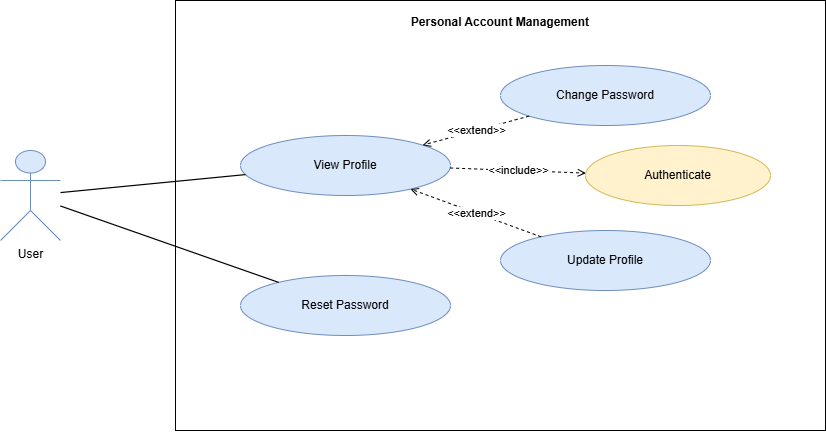

The diagram above was exported from draw.io. Its source (the exported page's mxGraphModel, read from the mxfile embedded in the PNG):
<mxGraphModel dx="4320" dy="1760" grid="1" gridSize="10" guides="1" tooltips="1" connect="1" arrows="1" fold="1" page="1" pageScale="1" pageWidth="827" pageHeight="1169" math="0" shadow="0">
  <root>
    <mxCell id="0" />
    <mxCell id="1" parent="0" />
    <mxCell id="3giy2p4ovGV65nDHjNoy-106" edge="1" parent="1" style="endArrow=none;html=1;rounded=0;strokeWidth=1;dashed=1;" value="">
      <mxGeometry relative="1" as="geometry">
        <Array as="points">
          <mxPoint x="80" y="150" />
          <mxPoint x="80" y="505" />
        </Array>
      </mxGeometry>
    </mxCell>
    <mxCell id="3giy2p4ovGV65nDHjNoy-107" edge="1" parent="1" style="endArrow=none;html=1;rounded=0;strokeWidth=1;dashed=1;" value="">
      <mxGeometry relative="1" as="geometry">
        <Array as="points">
          <mxPoint x="345" y="150" />
          <mxPoint x="345" y="505" />
        </Array>
      </mxGeometry>
    </mxCell>
    <mxCell id="3giy2p4ovGV65nDHjNoy-108" edge="1" parent="1" style="endArrow=none;html=1;rounded=0;strokeWidth=1;dashed=1;" value="">
      <mxGeometry relative="1" as="geometry">
        <Array as="points">
          <mxPoint x="565" y="150" />
          <mxPoint x="565" y="505" />
        </Array>
      </mxGeometry>
    </mxCell>
    <mxCell id="3giy2p4ovGV65nDHjNoy-109" edge="1" parent="1" style="endArrow=none;html=1;rounded=0;strokeWidth=1;dashed=1;" value="">
      <mxGeometry relative="1" as="geometry">
        <Array as="points">
          <mxPoint x="755" y="150" />
          <mxPoint x="755" y="505" />
        </Array>
      </mxGeometry>
    </mxCell>
    <mxCell id="3giy2p4ovGV65nDHjNoy-110" edge="1" parent="1" style="endArrow=block;html=1;rounded=0;strokeWidth=1;" value="">
      <mxGeometry relative="1" as="geometry">
        <Array as="points">
          <mxPoint x="80" y="175" />
          <mxPoint x="345" y="175" />
        </Array>
      </mxGeometry>
    </mxCell>
    <mxCell id="3giy2p4ovGV65nDHjNoy-112" edge="1" parent="1" style="endArrow=block;html=1;rounded=0;edgeStyle=orthogonalEdgeStyle;strokeWidth=1;" value="">
      <mxGeometry relative="1" as="geometry">
        <Array as="points">
          <mxPoint x="345" y="205" />
          <mxPoint x="415" y="205" />
          <mxPoint x="415" y="229" />
          <mxPoint x="345" y="229" />
        </Array>
      </mxGeometry>
    </mxCell>
    <mxCell id="3giy2p4ovGV65nDHjNoy-117" edge="1" parent="1" style="endArrow=block;html=1;rounded=0;strokeWidth=1;" value="">
      <mxGeometry relative="1" as="geometry">
        <Array as="points">
          <mxPoint x="345" y="285" />
          <mxPoint x="565" y="285" />
        </Array>
      </mxGeometry>
    </mxCell>
    <mxCell id="3giy2p4ovGV65nDHjNoy-119" edge="1" parent="1" style="endArrow=block;html=1;rounded=0;strokeWidth=1;" value="">
      <mxGeometry relative="1" as="geometry">
        <Array as="points">
          <mxPoint x="565" y="325" />
          <mxPoint x="755" y="325" />
        </Array>
      </mxGeometry>
    </mxCell>
    <mxCell id="3giy2p4ovGV65nDHjNoy-121" edge="1" parent="1" style="endArrow=block;html=1;rounded=0;strokeWidth=1;dashed=1;" value="">
      <mxGeometry relative="1" as="geometry">
        <Array as="points">
          <mxPoint x="755" y="360" />
          <mxPoint x="565" y="360" />
        </Array>
      </mxGeometry>
    </mxCell>
    <mxCell id="3giy2p4ovGV65nDHjNoy-123" edge="1" parent="1" style="endArrow=block;html=1;rounded=0;strokeWidth=1;dashed=1;" value="">
      <mxGeometry relative="1" as="geometry">
        <Array as="points">
          <mxPoint x="565" y="390" />
          <mxPoint x="345" y="390" />
        </Array>
      </mxGeometry>
    </mxCell>
    <mxCell id="3giy2p4ovGV65nDHjNoy-125" edge="1" parent="1" style="endArrow=block;html=1;rounded=0;edgeStyle=orthogonalEdgeStyle;strokeWidth=1;" value="">
      <mxGeometry relative="1" as="geometry">
        <Array as="points">
          <mxPoint x="345" y="425" />
          <mxPoint x="415" y="425" />
          <mxPoint x="415" y="449" />
          <mxPoint x="345" y="449" />
        </Array>
      </mxGeometry>
    </mxCell>
    <mxCell id="3giy2p4ovGV65nDHjNoy-127" edge="1" parent="1" style="endArrow=block;html=1;rounded=0;strokeWidth=1;dashed=1;" value="">
      <mxGeometry relative="1" as="geometry">
        <Array as="points">
          <mxPoint x="345" y="480" />
          <mxPoint x="80" y="480" />
        </Array>
      </mxGeometry>
    </mxCell>
    <mxCell id="jMce_n_F5Gpffceg2vbL-391" parent="1" style="rounded=0;whiteSpace=wrap;html=1;strokeColor=#000000;fillColor=none;fontStyle=1;align=center;verticalAlign=top;spacingTop=8;" value="Personal Account Management" vertex="1">
      <mxGeometry height="430" width="650" x="260" y="105" as="geometry" />
    </mxCell>
    <mxCell id="jMce_n_F5Gpffceg2vbL-392" parent="1" style="shape=umlActor;verticalLabelPosition=bottom;verticalAlign=top;html=1;outlineConnect=0;strokeColor=#6C8EBF;fillColor=#DAE8FC;" value="User" vertex="1">
      <mxGeometry height="90" width="60" x="85" y="255" as="geometry" />
    </mxCell>
    <mxCell id="jMce_n_F5Gpffceg2vbL-393" parent="1" style="ellipse;whiteSpace=wrap;html=1;strokeColor=#6C8EBF;fillColor=#DAE8FC;align=center;verticalAlign=middle;" value="View Profile" vertex="1">
      <mxGeometry height="60" width="210" x="325" y="240" as="geometry" />
    </mxCell>
    <mxCell id="jMce_n_F5Gpffceg2vbL-394" parent="1" style="ellipse;whiteSpace=wrap;html=1;strokeColor=#6C8EBF;fillColor=#DAE8FC;align=center;verticalAlign=middle;" value="Change Password" vertex="1">
      <mxGeometry height="60" width="210" x="585" y="170" as="geometry" />
    </mxCell>
    <mxCell id="jMce_n_F5Gpffceg2vbL-395" parent="1" style="ellipse;whiteSpace=wrap;html=1;strokeColor=#6C8EBF;fillColor=#DAE8FC;align=center;verticalAlign=middle;" value="Update Profile" vertex="1">
      <mxGeometry height="60" width="210" x="585" y="335" as="geometry" />
    </mxCell>
    <mxCell id="jMce_n_F5Gpffceg2vbL-396" parent="1" style="ellipse;whiteSpace=wrap;html=1;strokeColor=#6C8EBF;fillColor=#DAE8FC;align=center;verticalAlign=middle;" value="Reset Password" vertex="1">
      <mxGeometry height="60" width="210" x="325" y="380" as="geometry" />
    </mxCell>
    <mxCell id="jMce_n_F5Gpffceg2vbL-397" parent="1" style="ellipse;whiteSpace=wrap;html=1;strokeColor=#D6B656;fillColor=#FFF2CC;align=center;verticalAlign=middle;" value="Authenticate" vertex="1">
      <mxGeometry height="60" width="185" x="670" y="250" as="geometry" />
    </mxCell>
    <mxCell id="jMce_n_F5Gpffceg2vbL-398" edge="1" parent="1" source="jMce_n_F5Gpffceg2vbL-392" style="endArrow=none;html=1;rounded=0;strokeWidth=1.2;" target="jMce_n_F5Gpffceg2vbL-393" value="">
      <mxGeometry relative="1" as="geometry" />
    </mxCell>
    <mxCell id="jMce_n_F5Gpffceg2vbL-399" edge="1" parent="1" source="jMce_n_F5Gpffceg2vbL-392" style="endArrow=none;html=1;rounded=0;strokeWidth=1.2;" target="jMce_n_F5Gpffceg2vbL-396" value="">
      <mxGeometry relative="1" as="geometry" />
    </mxCell>
    <mxCell id="jMce_n_F5Gpffceg2vbL-400" edge="1" parent="1" source="jMce_n_F5Gpffceg2vbL-394" style="endArrow=open;html=1;rounded=0;strokeWidth=1;dashed=1;labelBackgroundColor=#ffffff;" target="jMce_n_F5Gpffceg2vbL-393" value="&amp;lt;&amp;lt;extend&amp;gt;&amp;gt;">
      <mxGeometry relative="1" as="geometry" />
    </mxCell>
    <mxCell id="jMce_n_F5Gpffceg2vbL-401" edge="1" parent="1" source="jMce_n_F5Gpffceg2vbL-395" style="endArrow=open;html=1;rounded=0;strokeWidth=1;dashed=1;labelBackgroundColor=#ffffff;" target="jMce_n_F5Gpffceg2vbL-393" value="&amp;lt;&amp;lt;extend&amp;gt;&amp;gt;">
      <mxGeometry relative="1" as="geometry" />
    </mxCell>
    <mxCell id="jMce_n_F5Gpffceg2vbL-402" edge="1" parent="1" source="jMce_n_F5Gpffceg2vbL-393" style="endArrow=open;html=1;rounded=0;strokeWidth=1;dashed=1;labelBackgroundColor=#ffffff;" target="jMce_n_F5Gpffceg2vbL-397" value="&amp;lt;&amp;lt;include&amp;gt;&amp;gt;">
      <mxGeometry relative="1" as="geometry" />
    </mxCell>
  </root>
</mxGraphModel>